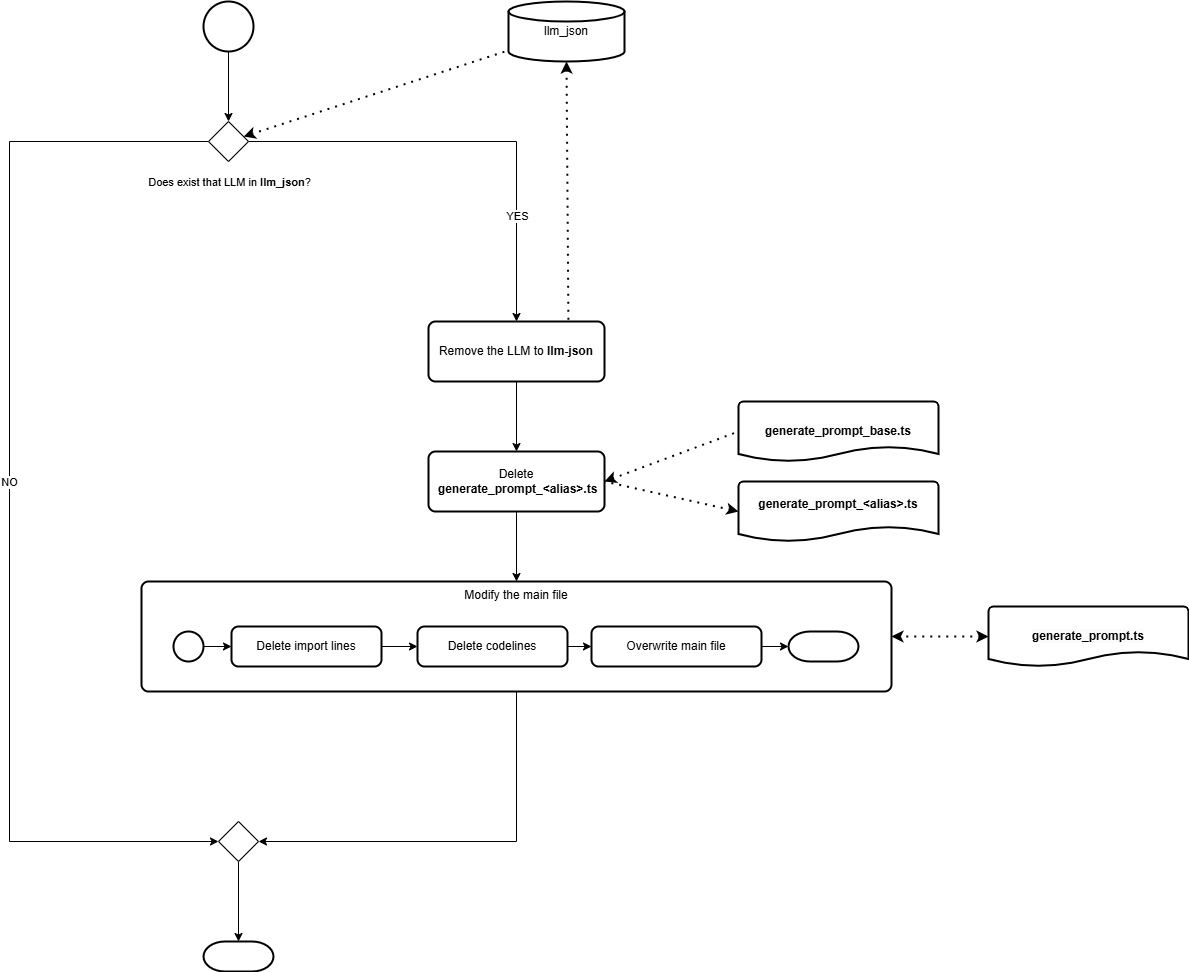

The diagram above was exported from draw.io. Its source (the exported page's mxGraphModel, read from the mxfile embedded in the PNG):
<mxGraphModel dx="2261" dy="772" grid="1" gridSize="10" guides="1" tooltips="1" connect="1" arrows="1" fold="1" page="1" pageScale="1" pageWidth="827" pageHeight="1169" math="0" shadow="0">
  <root>
    <mxCell id="0" />
    <mxCell id="1" parent="0" />
    <mxCell id="ZW3ns0WIZJ93A7vm33-a-1" value="" style="strokeWidth=2;html=1;shape=mxgraph.flowchart.start_2;whiteSpace=wrap;" parent="1" vertex="1">
      <mxGeometry x="135" y="90" width="50" height="50" as="geometry" />
    </mxCell>
    <mxCell id="y-kB9qf__oZ-ysE96GOv-3" style="edgeStyle=orthogonalEdgeStyle;rounded=0;orthogonalLoop=1;jettySize=auto;html=1;exitX=1;exitY=0.5;exitDx=0;exitDy=0;entryX=0.5;entryY=0;entryDx=0;entryDy=0;" parent="1" source="y-kB9qf__oZ-ysE96GOv-1" target="y-kB9qf__oZ-ysE96GOv-10" edge="1">
      <mxGeometry relative="1" as="geometry">
        <mxPoint x="440" y="400" as="targetPoint" />
        <Array as="points">
          <mxPoint x="448" y="230" />
        </Array>
      </mxGeometry>
    </mxCell>
    <mxCell id="y-kB9qf__oZ-ysE96GOv-5" value="Does exist that LLM in &lt;b&gt;llm_json&lt;/b&gt;?" style="edgeLabel;html=1;align=center;verticalAlign=middle;resizable=0;points=[];" parent="y-kB9qf__oZ-ysE96GOv-3" vertex="1" connectable="0">
      <mxGeometry x="-0.638" y="-2" relative="1" as="geometry">
        <mxPoint x="-101" y="38" as="offset" />
      </mxGeometry>
    </mxCell>
    <mxCell id="y-kB9qf__oZ-ysE96GOv-8" value="YES" style="edgeLabel;html=1;align=center;verticalAlign=middle;resizable=0;points=[];" parent="y-kB9qf__oZ-ysE96GOv-3" vertex="1" connectable="0">
      <mxGeometry x="0.5256" relative="1" as="geometry">
        <mxPoint as="offset" />
      </mxGeometry>
    </mxCell>
    <mxCell id="y-kB9qf__oZ-ysE96GOv-4" style="edgeStyle=orthogonalEdgeStyle;rounded=0;orthogonalLoop=1;jettySize=auto;html=1;exitX=0;exitY=0.5;exitDx=0;exitDy=0;entryX=0;entryY=0.5;entryDx=0;entryDy=0;" parent="1" source="y-kB9qf__oZ-ysE96GOv-1" target="CuMvcTWqZe3Nikjr8xj8-1" edge="1">
      <mxGeometry relative="1" as="geometry">
        <mxPoint x="80" y="920" as="targetPoint" />
        <Array as="points">
          <mxPoint x="-59" y="230" />
          <mxPoint x="-59" y="930" />
        </Array>
      </mxGeometry>
    </mxCell>
    <mxCell id="y-kB9qf__oZ-ysE96GOv-7" value="NO" style="edgeLabel;html=1;align=center;verticalAlign=middle;resizable=0;points=[];" parent="y-kB9qf__oZ-ysE96GOv-4" vertex="1" connectable="0">
      <mxGeometry x="0.0481" y="4" relative="1" as="geometry">
        <mxPoint x="-5" y="-42" as="offset" />
      </mxGeometry>
    </mxCell>
    <mxCell id="y-kB9qf__oZ-ysE96GOv-1" value="" style="rhombus;whiteSpace=wrap;html=1;" parent="1" vertex="1">
      <mxGeometry x="140" y="210" width="40" height="40" as="geometry" />
    </mxCell>
    <mxCell id="y-kB9qf__oZ-ysE96GOv-2" value="llm_json" style="strokeWidth=2;html=1;shape=mxgraph.flowchart.database;whiteSpace=wrap;" parent="1" vertex="1">
      <mxGeometry x="440" y="90" width="116" height="60" as="geometry" />
    </mxCell>
    <mxCell id="y-kB9qf__oZ-ysE96GOv-6" value="" style="endArrow=none;dashed=1;html=1;dashPattern=1 3;strokeWidth=2;rounded=0;startArrow=classic;startFill=1;" parent="1" source="y-kB9qf__oZ-ysE96GOv-1" target="y-kB9qf__oZ-ysE96GOv-2" edge="1">
      <mxGeometry width="50" height="50" relative="1" as="geometry">
        <mxPoint x="210" y="210" as="sourcePoint" />
        <mxPoint x="260" y="160" as="targetPoint" />
      </mxGeometry>
    </mxCell>
    <mxCell id="y-kB9qf__oZ-ysE96GOv-15" style="edgeStyle=orthogonalEdgeStyle;rounded=0;orthogonalLoop=1;jettySize=auto;html=1;exitX=0.5;exitY=1;exitDx=0;exitDy=0;" parent="1" source="y-kB9qf__oZ-ysE96GOv-10" target="y-kB9qf__oZ-ysE96GOv-12" edge="1">
      <mxGeometry relative="1" as="geometry" />
    </mxCell>
    <mxCell id="y-kB9qf__oZ-ysE96GOv-10" value="Remove the LLM to &lt;b&gt;llm-json&lt;/b&gt;" style="rounded=1;whiteSpace=wrap;html=1;absoluteArcSize=1;arcSize=14;strokeWidth=2;" parent="1" vertex="1">
      <mxGeometry x="360" y="410" width="176" height="60" as="geometry" />
    </mxCell>
    <mxCell id="y-kB9qf__oZ-ysE96GOv-11" value="" style="endArrow=none;dashed=1;html=1;dashPattern=1 3;strokeWidth=2;rounded=0;startArrow=classic;startFill=1;entryX=0.795;entryY=0.017;entryDx=0;entryDy=0;entryPerimeter=0;exitX=0.5;exitY=1;exitDx=0;exitDy=0;exitPerimeter=0;" parent="1" source="y-kB9qf__oZ-ysE96GOv-2" target="y-kB9qf__oZ-ysE96GOv-10" edge="1">
      <mxGeometry width="50" height="50" relative="1" as="geometry">
        <mxPoint x="510" y="160" as="sourcePoint" />
        <mxPoint x="320" y="168" as="targetPoint" />
      </mxGeometry>
    </mxCell>
    <mxCell id="y-kB9qf__oZ-ysE96GOv-26" style="edgeStyle=orthogonalEdgeStyle;rounded=0;orthogonalLoop=1;jettySize=auto;html=1;exitX=0.5;exitY=1;exitDx=0;exitDy=0;" parent="1" source="y-kB9qf__oZ-ysE96GOv-12" target="y-kB9qf__oZ-ysE96GOv-16" edge="1">
      <mxGeometry relative="1" as="geometry" />
    </mxCell>
    <mxCell id="y-kB9qf__oZ-ysE96GOv-12" value="Delete&lt;div&gt;&amp;nbsp;&lt;b&gt;generate_prompt_&amp;lt;alias&amp;gt;.ts&lt;/b&gt;&lt;/div&gt;" style="rounded=1;whiteSpace=wrap;html=1;absoluteArcSize=1;arcSize=14;strokeWidth=2;" parent="1" vertex="1">
      <mxGeometry x="360" y="540" width="176" height="60" as="geometry" />
    </mxCell>
    <mxCell id="y-kB9qf__oZ-ysE96GOv-13" value="&#10;&lt;b style=&quot;forced-color-adjust: none; color: rgb(0, 0, 0); font-family: Helvetica; font-size: 12px; font-style: normal; font-variant-ligatures: normal; font-variant-caps: normal; letter-spacing: normal; orphans: 2; text-align: center; text-indent: 0px; text-transform: none; widows: 2; word-spacing: 0px; -webkit-text-stroke-width: 0px; white-space: normal; background-color: rgb(251, 251, 251); text-decoration-thickness: initial; text-decoration-style: initial; text-decoration-color: initial;&quot;&gt;generate_prompt_&amp;lt;alias&amp;gt;.ts&lt;/b&gt;&#10;&#10;" style="strokeWidth=2;html=1;shape=mxgraph.flowchart.document2;whiteSpace=wrap;size=0.25;" parent="1" vertex="1">
      <mxGeometry x="670" y="570" width="200" height="60" as="geometry" />
    </mxCell>
    <mxCell id="y-kB9qf__oZ-ysE96GOv-14" value="" style="endArrow=none;dashed=1;html=1;dashPattern=1 3;strokeWidth=2;rounded=0;startArrow=classic;startFill=1;entryX=1;entryY=0.5;entryDx=0;entryDy=0;exitX=0;exitY=0.5;exitDx=0;exitDy=0;exitPerimeter=0;" parent="1" source="y-kB9qf__oZ-ysE96GOv-13" target="y-kB9qf__oZ-ysE96GOv-12" edge="1">
      <mxGeometry width="50" height="50" relative="1" as="geometry">
        <mxPoint x="508" y="160" as="sourcePoint" />
        <mxPoint x="510" y="421" as="targetPoint" />
      </mxGeometry>
    </mxCell>
    <mxCell id="y-kB9qf__oZ-ysE96GOv-16" value="Modify the main file" style="rounded=1;whiteSpace=wrap;html=1;absoluteArcSize=1;arcSize=14;strokeWidth=2;verticalAlign=top;" parent="1" vertex="1">
      <mxGeometry x="73" y="670" width="750" height="110" as="geometry" />
    </mxCell>
    <mxCell id="y-kB9qf__oZ-ysE96GOv-22" style="edgeStyle=orthogonalEdgeStyle;rounded=0;orthogonalLoop=1;jettySize=auto;html=1;exitX=1;exitY=0.5;exitDx=0;exitDy=0;exitPerimeter=0;entryX=0;entryY=0.5;entryDx=0;entryDy=0;" parent="1" source="y-kB9qf__oZ-ysE96GOv-17" target="y-kB9qf__oZ-ysE96GOv-18" edge="1">
      <mxGeometry relative="1" as="geometry" />
    </mxCell>
    <mxCell id="y-kB9qf__oZ-ysE96GOv-17" value="" style="strokeWidth=2;html=1;shape=mxgraph.flowchart.start_2;whiteSpace=wrap;" parent="1" vertex="1">
      <mxGeometry x="105" y="720" width="30" height="30" as="geometry" />
    </mxCell>
    <mxCell id="y-kB9qf__oZ-ysE96GOv-23" style="edgeStyle=orthogonalEdgeStyle;rounded=0;orthogonalLoop=1;jettySize=auto;html=1;exitX=1;exitY=0.5;exitDx=0;exitDy=0;entryX=0;entryY=0.5;entryDx=0;entryDy=0;" parent="1" source="y-kB9qf__oZ-ysE96GOv-18" target="y-kB9qf__oZ-ysE96GOv-19" edge="1">
      <mxGeometry relative="1" as="geometry" />
    </mxCell>
    <mxCell id="y-kB9qf__oZ-ysE96GOv-18" value="Delete import lines" style="rounded=1;whiteSpace=wrap;html=1;absoluteArcSize=1;arcSize=14;strokeWidth=2;" parent="1" vertex="1">
      <mxGeometry x="163" y="715" width="150" height="40" as="geometry" />
    </mxCell>
    <mxCell id="y-kB9qf__oZ-ysE96GOv-24" style="edgeStyle=orthogonalEdgeStyle;rounded=0;orthogonalLoop=1;jettySize=auto;html=1;exitX=1;exitY=0.5;exitDx=0;exitDy=0;" parent="1" source="y-kB9qf__oZ-ysE96GOv-19" target="y-kB9qf__oZ-ysE96GOv-20" edge="1">
      <mxGeometry relative="1" as="geometry" />
    </mxCell>
    <mxCell id="y-kB9qf__oZ-ysE96GOv-19" value="Delete codelines" style="rounded=1;whiteSpace=wrap;html=1;absoluteArcSize=1;arcSize=14;strokeWidth=2;" parent="1" vertex="1">
      <mxGeometry x="349" y="715" width="150" height="40" as="geometry" />
    </mxCell>
    <mxCell id="y-kB9qf__oZ-ysE96GOv-20" value="Overwrite main file" style="rounded=1;whiteSpace=wrap;html=1;absoluteArcSize=1;arcSize=14;strokeWidth=2;" parent="1" vertex="1">
      <mxGeometry x="523" y="715" width="170" height="40" as="geometry" />
    </mxCell>
    <mxCell id="y-kB9qf__oZ-ysE96GOv-21" value="" style="strokeWidth=2;html=1;shape=mxgraph.flowchart.terminator;whiteSpace=wrap;" parent="1" vertex="1">
      <mxGeometry x="720" y="720" width="70" height="30" as="geometry" />
    </mxCell>
    <mxCell id="y-kB9qf__oZ-ysE96GOv-25" style="edgeStyle=orthogonalEdgeStyle;rounded=0;orthogonalLoop=1;jettySize=auto;html=1;exitX=1;exitY=0.5;exitDx=0;exitDy=0;entryX=0;entryY=0.5;entryDx=0;entryDy=0;entryPerimeter=0;" parent="1" source="y-kB9qf__oZ-ysE96GOv-20" target="y-kB9qf__oZ-ysE96GOv-21" edge="1">
      <mxGeometry relative="1" as="geometry" />
    </mxCell>
    <mxCell id="y-kB9qf__oZ-ysE96GOv-27" value="&lt;br&gt;&lt;b style=&quot;forced-color-adjust: none; color: rgb(0, 0, 0); font-family: Helvetica; font-size: 12px; font-style: normal; font-variant-ligatures: normal; font-variant-caps: normal; letter-spacing: normal; orphans: 2; text-align: center; text-indent: 0px; text-transform: none; widows: 2; word-spacing: 0px; -webkit-text-stroke-width: 0px; white-space: normal; background-color: rgb(251, 251, 251); text-decoration-thickness: initial; text-decoration-style: initial; text-decoration-color: initial;&quot;&gt;generate_prompt.ts&lt;/b&gt;&lt;div&gt;&lt;br/&gt;&lt;/div&gt;" style="strokeWidth=2;html=1;shape=mxgraph.flowchart.document2;whiteSpace=wrap;size=0.25;" parent="1" vertex="1">
      <mxGeometry x="920" y="695" width="200" height="60" as="geometry" />
    </mxCell>
    <mxCell id="y-kB9qf__oZ-ysE96GOv-28" value="" style="endArrow=classic;dashed=1;html=1;dashPattern=1 3;strokeWidth=2;rounded=0;startArrow=classic;startFill=1;entryX=1;entryY=0.5;entryDx=0;entryDy=0;exitX=0;exitY=0.5;exitDx=0;exitDy=0;exitPerimeter=0;endFill=1;" parent="1" source="y-kB9qf__oZ-ysE96GOv-27" target="y-kB9qf__oZ-ysE96GOv-16" edge="1">
      <mxGeometry width="50" height="50" relative="1" as="geometry">
        <mxPoint x="650" y="580" as="sourcePoint" />
        <mxPoint x="546" y="580" as="targetPoint" />
      </mxGeometry>
    </mxCell>
    <mxCell id="y-kB9qf__oZ-ysE96GOv-32" style="edgeStyle=orthogonalEdgeStyle;rounded=0;orthogonalLoop=1;jettySize=auto;html=1;exitX=0.5;exitY=1;exitDx=0;exitDy=0;" parent="1" source="CuMvcTWqZe3Nikjr8xj8-1" target="y-kB9qf__oZ-ysE96GOv-30" edge="1">
      <mxGeometry relative="1" as="geometry">
        <mxPoint x="170" y="960" as="sourcePoint" />
      </mxGeometry>
    </mxCell>
    <mxCell id="y-kB9qf__oZ-ysE96GOv-30" value="" style="strokeWidth=2;html=1;shape=mxgraph.flowchart.terminator;whiteSpace=wrap;" parent="1" vertex="1">
      <mxGeometry x="135" y="1030" width="70" height="30" as="geometry" />
    </mxCell>
    <mxCell id="y-kB9qf__oZ-ysE96GOv-31" style="edgeStyle=orthogonalEdgeStyle;rounded=0;orthogonalLoop=1;jettySize=auto;html=1;exitX=0.5;exitY=1;exitDx=0;exitDy=0;entryX=1;entryY=0.5;entryDx=0;entryDy=0;" parent="1" source="y-kB9qf__oZ-ysE96GOv-16" target="CuMvcTWqZe3Nikjr8xj8-1" edge="1">
      <mxGeometry relative="1" as="geometry" />
    </mxCell>
    <mxCell id="y-kB9qf__oZ-ysE96GOv-63" style="edgeStyle=orthogonalEdgeStyle;rounded=0;orthogonalLoop=1;jettySize=auto;html=1;exitX=0.5;exitY=1;exitDx=0;exitDy=0;entryX=0.5;entryY=0;entryDx=0;entryDy=0;exitPerimeter=0;" parent="1" source="ZW3ns0WIZJ93A7vm33-a-1" target="y-kB9qf__oZ-ysE96GOv-1" edge="1">
      <mxGeometry relative="1" as="geometry">
        <mxPoint x="160" y="160" as="sourcePoint" />
      </mxGeometry>
    </mxCell>
    <mxCell id="CuMvcTWqZe3Nikjr8xj8-1" value="" style="rhombus;whiteSpace=wrap;html=1;" parent="1" vertex="1">
      <mxGeometry x="150" y="910" width="40" height="40" as="geometry" />
    </mxCell>
    <mxCell id="bLK4Eok9OaycGU6fb9d1-1" value="&lt;br&gt;&lt;b style=&quot;forced-color-adjust: none; color: rgb(0, 0, 0); font-family: Helvetica; font-size: 12px; font-style: normal; font-variant-ligatures: normal; font-variant-caps: normal; letter-spacing: normal; orphans: 2; text-align: center; text-indent: 0px; text-transform: none; widows: 2; word-spacing: 0px; -webkit-text-stroke-width: 0px; white-space: normal; background-color: rgb(251, 251, 251); text-decoration-thickness: initial; text-decoration-style: initial; text-decoration-color: initial;&quot;&gt;generate_prompt_base.ts&lt;/b&gt;&lt;div&gt;&lt;br/&gt;&lt;/div&gt;" style="strokeWidth=2;html=1;shape=mxgraph.flowchart.document2;whiteSpace=wrap;size=0.25;" vertex="1" parent="1">
      <mxGeometry x="670" y="490" width="200" height="60" as="geometry" />
    </mxCell>
    <mxCell id="bLK4Eok9OaycGU6fb9d1-2" value="" style="endArrow=none;dashed=1;html=1;dashPattern=1 3;strokeWidth=2;rounded=0;startArrow=classic;startFill=1;entryX=0;entryY=0.5;entryDx=0;entryDy=0;exitX=1;exitY=0.5;exitDx=0;exitDy=0;entryPerimeter=0;" edge="1" parent="1" source="y-kB9qf__oZ-ysE96GOv-12" target="bLK4Eok9OaycGU6fb9d1-1">
      <mxGeometry width="50" height="50" relative="1" as="geometry">
        <mxPoint x="680" y="610" as="sourcePoint" />
        <mxPoint x="546" y="580" as="targetPoint" />
      </mxGeometry>
    </mxCell>
  </root>
</mxGraphModel>